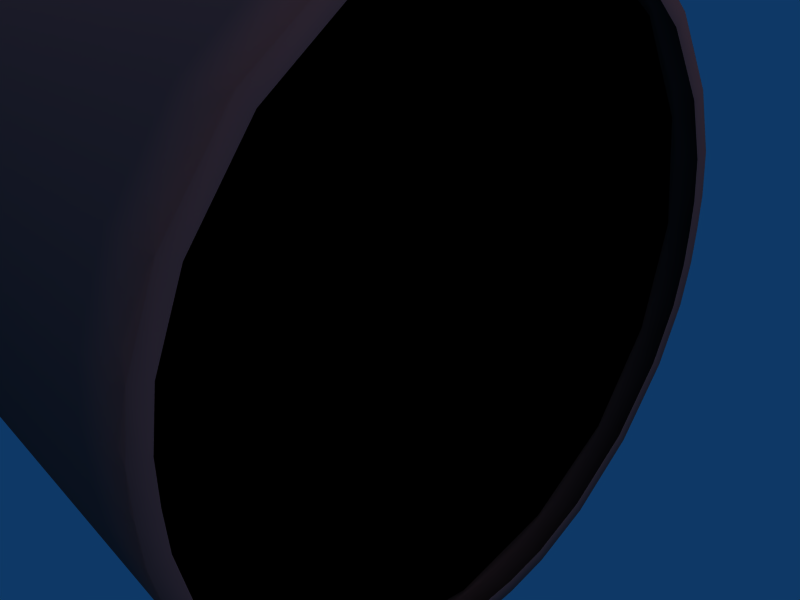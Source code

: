 # Source: vent2.blend  (saved by Blender 2.48.1; exported with 4.5.12 LTS)
import bpy
from mathutils import Matrix  # noqa: F401  (used for matrix-valued properties, if any)

bpy.ops.wm.read_factory_settings(use_empty=True)
scene = bpy.context.scene
scene.name = 'Scene'

# ---- collections
col_collection_1 = bpy.data.collections.new('Collection 1'); scene.collection.children.link(col_collection_1)

# ---- materials (node trees are filled in below, after node groups)
mat_material_003 = bpy.data.materials.new('Material.003')
mat_material_003.alpha_threshold = 0.0
mat_material_003.diffuse_color = (0.9847, 1.0, 0.9882, 1.0)
mat_material_003.roughness = 0.5
mat_material_003.line_color = (0.0, 0.0, 0.0, 1.0)
mat_material_002 = bpy.data.materials.new('Material.002')
mat_material_002.alpha_threshold = 0.0
mat_material_002.diffuse_color = (0.5022, 0.2792, 0.2792, 1.0)
mat_material_002.roughness = 0.5
mat_material_002.line_color = (0.0, 0.0, 0.0, 1.0)
mat_material_001 = bpy.data.materials.new('Material.001')
mat_material_001.alpha_threshold = 0.0
mat_material_001.preview_render_type = 'FLAT'
mat_material_001.diffuse_color = (0.0, 0.0, 0.0, 1.0)
mat_material_001.roughness = 0.5

# ---- material node trees

# ---- world
world_world = bpy.data.worlds.new('World'); scene.world = world_world
world_world.color = (0.05656, 0.2208, 0.4)
world_world.use_sun_shadow = False
world_world.sun_shadow_jitter_overblur = 0.0
world_world.cycles.sampling_method = 'MANUAL'
world_world.cycles.sample_map_resolution = 256

# ---- cameras
cam_camera = bpy.data.cameras.new('Camera')
cam_camera.passepartout_alpha = 0.2
cam_camera.clip_end = 100.0
cam_camera.lens = 35.0
cam_camera.ortho_scale = 7.314
cam_camera.show_passepartout = False
cam_camera.show_safe_areas = True
cam_camera.dof.focus_distance = 0.0
cam_camera.dof.aperture_fstop = 128.0

# ---- lights
light_spot_002 = bpy.data.lights.new('Spot.002', 'SUN')
light_spot_002.transmission_factor = 0.0
light_spot_002.cutoff_distance = 30.0
light_spot_002.angle = 1.571
light_spot_002.energy = 1.0
light_spot_002.shadow_buffer_clip_start = 1.001
light_spot_002.shadow_soft_size = 1.0
light_spot_002.shadow_cascade_max_distance = 1000.0
light_spot_002.cycles.use_multiple_importance_sampling = False
light_spot = bpy.data.lights.new('Spot', 'POINT')
light_spot.transmission_factor = 0.0
light_spot.cutoff_distance = 30.0
light_spot.energy = 100.0
light_spot.shadow_buffer_clip_start = 1.001
light_spot.shadow_soft_size = 1.0
light_spot.shadow_maximum_resolution = 0.006
light_spot.use_absolute_resolution = True
light_spot.cycles.use_multiple_importance_sampling = False

# ---- meshes
me_cylinder_003 = bpy.data.meshes.new('Cylinder.003')
me_cylinder_003.from_pydata([(0.7071, 0.7071, -0.1), (0.8315, 0.5556, -0.1), (0.9239, 0.3827, -0.1), (0.9808, 0.1951, -0.1), (1.0, 7.55e-08, -0.1), (0.9808, -0.1951, -0.1), (0.9239, -0.3827, -0.1), (0.8315, -0.5556, -0.1), (0.7071, -0.7071, -0.1), (0.5556, -0.8315, -0.1), (0.3827, -0.9239, -0.1), (0.1951, -0.9808, -0.1), (-3.258e-07, -1.0, -0.1), (-0.1951, -0.9808, -0.1), (-0.3827, -0.9239, -0.1), (-0.5556, -0.8315, -0.1), (-0.7071, -0.7071, -0.1), (-0.8315, -0.5556, -0.1), (-0.9239, -0.3827, -0.1), (-0.9808, -0.1951, -0.1), (-1.0, 9.656e-07, -0.1), (-0.9808, 0.1951, -0.1), (-0.9239, 0.3827, -0.1), (-0.8315, 0.5556, -0.1), (-0.7071, 0.7071, -0.1), (-0.5556, 0.8315, -0.1), (-0.3827, 0.9239, -0.1), (-0.1951, 0.9808, -0.1), (1.605e-06, 1.0, -0.1), (0.1951, 0.9808, -0.1), (0.3827, 0.9239, -0.1), (0.5556, 0.8315, -0.1), (0.7071, 0.7071, 0.1), (0.8315, 0.5556, 0.1), (0.9239, 0.3827, 0.1), (0.9808, 0.1951, 0.1), (1.0, -2.245e-06, 0.1), (0.9808, -0.1951, 0.1), (0.9239, -0.3827, 0.1), (0.8315, -0.5556, 0.1), (0.7071, -0.7071, 0.1), (0.5556, -0.8315, 0.1), (0.3827, -0.9239, 0.1), (0.1951, -0.9808, 0.1), (9.298e-07, -1.0, 0.1), (-0.1951, -0.9808, 0.1), (-0.3827, -0.9239, 0.1), (-0.5556, -0.8315, 0.1), (-0.7071, -0.7071, 0.1), (-0.8315, -0.5556, 0.1), (-0.9239, -0.3827, 0.1), (-0.9808, -0.1951, 0.1), (-1.0, -4.105e-06, 0.1), (-0.9808, 0.1951, 0.1), (-0.9239, 0.3827, 0.1), (-0.8315, 0.5556, 0.1), (-0.7071, 0.7071, 0.1), (-0.5556, 0.8315, 0.1), (-0.3827, 0.9239, 0.1), (-0.1951, 0.9808, 0.1), (-7.28e-06, 1.0, 0.1), (0.1951, 0.9808, 0.1), (0.3827, 0.9239, 0.1), (0.5556, 0.8315, 0.1), (0.0, 0.0, -0.1), (0.0, 0.0, 0.1)], [], [(64, 0, 1), (65, 33, 32), (64, 1, 2), (65, 34, 33), (64, 2, 3), (65, 35, 34), (64, 3, 4), (65, 36, 35), (64, 4, 5), (65, 37, 36), (64, 5, 6), (65, 38, 37), (64, 6, 7), (65, 39, 38), (64, 7, 8), (65, 40, 39), (64, 8, 9), (65, 41, 40), (64, 9, 10), (65, 42, 41), (64, 10, 11), (65, 43, 42), (64, 11, 12), (65, 44, 43), (64, 12, 13), (65, 45, 44), (64, 13, 14), (65, 46, 45), (64, 14, 15), (65, 47, 46), (64, 15, 16), (65, 48, 47), (64, 16, 17), (65, 49, 48), (64, 17, 18), (65, 50, 49), (64, 18, 19), (65, 51, 50), (64, 19, 20), (65, 52, 51), (64, 20, 21), (65, 53, 52), (64, 21, 22), (65, 54, 53), (64, 22, 23), (65, 55, 54), (64, 23, 24), (65, 56, 55), (64, 24, 25), (65, 57, 56), (64, 25, 26), (65, 58, 57), (64, 26, 27), (65, 59, 58), (64, 27, 28), (65, 60, 59), (64, 28, 29), (65, 61, 60), (64, 29, 30), (65, 62, 61), (64, 30, 31), (65, 63, 62), (31, 0, 64), (65, 32, 63), (0, 32, 33, 1), (1, 33, 34, 2), (2, 34, 35, 3), (3, 35, 36, 4), (4, 36, 37, 5), (5, 37, 38, 6), (6, 38, 39, 7), (7, 39, 40, 8), (8, 40, 41, 9), (9, 41, 42, 10), (10, 42, 43, 11), (11, 43, 44, 12), (12, 44, 45, 13), (13, 45, 46, 14), (14, 46, 47, 15), (15, 47, 48, 16), (16, 48, 49, 17), (17, 49, 50, 18), (18, 50, 51, 19), (19, 51, 52, 20), (20, 52, 53, 21), (21, 53, 54, 22), (22, 54, 55, 23), (23, 55, 56, 24), (24, 56, 57, 25), (25, 57, 58, 26), (26, 58, 59, 27), (27, 59, 60, 28), (28, 60, 61, 29), (29, 61, 62, 30), (30, 62, 63, 31), (32, 0, 31, 63)])
me_cylinder_003.polygons.foreach_set('use_smooth', [True] * 96)
me_cylinder_003.use_remesh_preserve_volume = False
me_cylinder_003.use_remesh_preserve_attributes = False
me_cylinder_003.use_mirror_vertex_groups = False
me_cylinder_003.update()
me_plane_006 = bpy.data.meshes.new('Plane.006')
me_plane_006.from_pydata([(-0.1522, 0.3732, 0.1462), (-0.2101, -0.3848, -0.2374), (-2.579, -0.3473, -0.2157), (-2.521, 0.4108, 0.1679), (2.585, 0.3736, -0.1056), (2.597, -0.4779, -0.1059), (0.1744, -0.511, 0.0112), (0.1628, 0.3405, 0.01148), (0.01951, 1.004, -0.1245), (0.2006, 0.9824, -0.1394), (0.3732, 0.9267, -0.1635), (0.5308, 0.8395, -0.1957), (0.6673, 0.7241, -0.2349), (0.7775, 0.5849, -0.2795), (0.8571, 0.4274, -0.3279), (0.9031, 0.2575, -0.3781), (0.9137, 0.08186, -0.4282), (0.8884, -0.09288, -0.4764), (0.8283, -0.26, -0.5207), (0.7357, -0.413, -0.5595), (0.6141, -0.546, -0.5912), (0.4683, -0.654, -0.6147), (0.3037, -0.7327, -0.629), (0.1268, -0.7792, -0.6337), (-0.05573, -0.7917, -0.6284), (-0.2368, -0.7697, -0.6135), (-0.4094, -0.714, -0.5894), (-0.5671, -0.6267, -0.5572), (-0.7036, -0.5113, -0.518), (-0.8137, -0.3722, -0.4734), (-0.8933, -0.2147, -0.4251), (-0.9393, -0.0448, -0.3749), (-0.9499, 0.1309, -0.3247), (-0.9246, 0.3056, -0.2765), (-0.8646, 0.4727, -0.2322), (-0.7719, 0.6257, -0.1935), (-0.6504, 0.7588, -0.1617), (-0.5045, 0.8667, -0.1382), (-0.3399, 0.9455, -0.1239), (-0.163, 0.992, -0.1193), (0.05573, 0.7917, 0.6284), (0.2368, 0.7697, 0.6135), (0.4094, 0.714, 0.5894), (0.5671, 0.6267, 0.5572), (0.7036, 0.5113, 0.518), (0.8137, 0.3722, 0.4734), (0.8933, 0.2147, 0.4251), (0.9393, 0.0448, 0.3749), (0.9499, -0.1309, 0.3247), (0.9246, -0.3056, 0.2765), (0.8646, -0.4727, 0.2322), (0.7719, -0.6257, 0.1935), (0.6504, -0.7588, 0.1617), (0.5045, -0.8667, 0.1382), (0.3399, -0.9455, 0.1239), (0.163, -0.992, 0.1193), (-0.0195, -1.004, 0.1245), (-0.2006, -0.9824, 0.1394), (-0.3732, -0.9267, 0.1635), (-0.5308, -0.8395, 0.1957), (-0.6673, -0.7241, 0.2349), (-0.7775, -0.5849, 0.2795), (-0.8571, -0.4274, 0.3279), (-0.9031, -0.2575, 0.3781), (-0.9137, -0.08187, 0.4282), (-0.8884, 0.09287, 0.4764), (-0.8283, 0.26, 0.5207), (-0.7357, 0.413, 0.5595), (-0.6142, 0.546, 0.5912), (-0.4683, 0.654, 0.6147), (-0.3037, 0.7327, 0.629), (-0.1268, 0.7792, 0.6337), (-0.01811, 0.1064, -0.3765), (0.01811, -0.1064, 0.3765), (1.517, 1.938, 0.1891), (2.079, 1.307, 0.2966), (0.3046, -0.3223, 0.01467), (-0.2574, 0.3084, -0.09276), (-0.1138, 2.503, 0.6718), (0.7161, 2.373, 0.8111), (0.4786, 0.1116, 0.09179), (-0.3514, 0.2415, -0.04747), (-1.953, 1.524, 0.2952), (-1.335, 1.997, 0.6405), (0.2873, 0.2796, 0.09105), (-0.3308, -0.1936, -0.2542), (-0.2544, 0.2811, 0.1583), (0.2686, -0.209, -0.3016), (-1.506, -1.838, -0.5835), (-2.029, -1.348, -0.1236), (-0.3836, -0.2384, 0.2329), (0.3499, -0.1697, -0.194), (0.1352, -2.391, -0.9109), (-0.5984, -2.46, -0.4839), (-0.2656, -0.3181, 0.157), (0.2735, 0.2983, -0.07654), (1.947, -1.371, -0.6208), (1.407, -1.988, -0.3873)], [], [(0, 3, 2, 1), (4, 7, 6, 5), (72, 8, 9), (73, 41, 40), (72, 9, 10), (73, 42, 41), (72, 10, 11), (73, 43, 42), (72, 11, 12), (73, 44, 43), (72, 12, 13), (73, 45, 44), (72, 13, 14), (73, 46, 45), (72, 14, 15), (73, 47, 46), (72, 15, 16), (73, 48, 47), (72, 16, 17), (73, 49, 48), (72, 17, 18), (73, 50, 49), (72, 18, 19), (73, 51, 50), (72, 19, 20), (73, 52, 51), (72, 20, 21), (73, 53, 52), (72, 21, 22), (73, 54, 53), (72, 22, 23), (73, 55, 54), (72, 23, 24), (73, 56, 55), (72, 24, 25), (73, 57, 56), (72, 25, 26), (73, 58, 57), (72, 26, 27), (73, 59, 58), (72, 27, 28), (73, 60, 59), (72, 28, 29), (73, 61, 60), (72, 29, 30), (73, 62, 61), (72, 30, 31), (73, 63, 62), (72, 31, 32), (73, 64, 63), (72, 32, 33), (73, 65, 64), (72, 33, 34), (73, 66, 65), (72, 34, 35), (73, 67, 66), (72, 35, 36), (73, 68, 67), (72, 36, 37), (73, 69, 68), (72, 37, 38), (73, 70, 69), (72, 38, 39), (73, 71, 70), (39, 8, 72), (73, 40, 71), (8, 40, 41, 9), (9, 41, 42, 10), (10, 42, 43, 11), (11, 43, 44, 12), (12, 44, 45, 13), (13, 45, 46, 14), (14, 46, 47, 15), (15, 47, 48, 16), (16, 48, 49, 17), (17, 49, 50, 18), (18, 50, 51, 19), (19, 51, 52, 20), (20, 52, 53, 21), (21, 53, 54, 22), (22, 54, 55, 23), (23, 55, 56, 24), (24, 56, 57, 25), (25, 57, 58, 26), (26, 58, 59, 27), (27, 59, 60, 28), (28, 60, 61, 29), (29, 61, 62, 30), (30, 62, 63, 31), (31, 63, 64, 32), (32, 64, 65, 33), (33, 65, 66, 34), (34, 66, 67, 35), (35, 67, 68, 36), (36, 68, 69, 37), (37, 69, 70, 38), (38, 70, 71, 39), (40, 8, 39, 71), (74, 77, 76, 75), (78, 81, 80, 79), (82, 85, 84, 83), (86, 89, 88, 87), (90, 93, 92, 91), (94, 97, 96, 95)])
me_plane_006.polygons.foreach_set('use_smooth', [True] * 104)
me_plane_006.materials.append(mat_material_003)
me_plane_006.use_remesh_preserve_volume = False
me_plane_006.use_remesh_preserve_attributes = False
me_plane_006.use_mirror_vertex_groups = False
me_plane_006.update()
me_mesh = bpy.data.meshes.new('Mesh')
me_mesh.from_pydata([(-0.7071, -0.7071, -1.0), (-0.7071, -0.7071, -0.7143), (-0.7071, -0.7071, -0.4286), (-0.7071, -0.7071, -0.1429), (-0.7071, -0.7071, 0.1429), (-0.7071, -0.7071, 0.4286), (-0.7071, -0.7071, 0.7143), (-0.7071, -0.7071, 1.0), (-0.8833, -0.4741, -1.0), (-0.8833, -0.4741, -0.7143), (-0.8833, -0.4741, -0.4286), (-0.8833, -0.4741, -0.1429), (-0.8833, -0.4741, 0.1429), (-0.8833, -0.4741, 0.4286), (-0.8833, -0.4741, 0.7143), (-0.8833, -0.4741, 1.0), (-0.9692, -0.2702, -1.0), (-0.9692, -0.2702, -0.7143), (-0.9692, -0.2702, -0.4286), (-0.9692, -0.2702, -0.1429), (-0.9692, -0.2702, 0.1429), (-0.9692, -0.2702, 0.4286), (-0.9692, -0.2702, 0.7143), (-0.9692, -0.2702, 1.0), (-0.9965, -0.1187, -1.0), (-0.9965, -0.1187, -0.7143), (-0.9965, -0.1187, -0.4286), (-0.9965, -0.1187, -0.1429), (-0.9965, -0.1187, 0.1429), (-0.9965, -0.1187, 0.4286), (-0.9965, -0.1187, 0.7143), (-0.9965, -0.1187, 1.0), (-1.0, 0.0, -1.0), (-1.0, 0.0, -0.7143), (-1.0, 0.0, -0.4286), (-1.0, 0.0, -0.1429), (-1.0, 0.0, 0.1429), (-1.0, 0.0, 0.4286), (-1.0, 0.0, 0.7143), (-1.0, 0.0, 1.0), (-0.9965, 0.1187, -1.0), (-0.9965, 0.1187, -0.7143), (-0.9965, 0.1187, -0.4286), (-0.9965, 0.1187, -0.1429), (-0.9965, 0.1187, 0.1429), (-0.9965, 0.1187, 0.4286), (-0.9965, 0.1187, 0.7143), (-0.9965, 0.1187, 1.0), (-0.9692, 0.2702, -1.0), (-0.9692, 0.2702, -0.7143), (-0.9692, 0.2702, -0.4286), (-0.9692, 0.2702, -0.1429), (-0.9692, 0.2702, 0.1429), (-0.9692, 0.2702, 0.4286), (-0.9692, 0.2702, 0.7143), (-0.9692, 0.2702, 1.0), (-0.8833, 0.4741, -1.0), (-0.8833, 0.4741, -0.7143), (-0.8833, 0.4741, -0.4286), (-0.8833, 0.4741, -0.1429), (-0.8833, 0.4741, 0.1429), (-0.8833, 0.4741, 0.4286), (-0.8833, 0.4741, 0.7143), (-0.8833, 0.4741, 1.0), (-0.7071, 0.7071, -1.0), (-0.7071, 0.7071, -0.7143), (-0.7071, 0.7071, -0.4286), (-0.7071, 0.7071, -0.1429), (-0.7071, 0.7071, 0.1429), (-0.7071, 0.7071, 0.4286), (-0.7071, 0.7071, 0.7143), (-0.7071, 0.7071, 1.0), (-0.4741, 0.8833, -1.0), (-0.4741, 0.8833, -0.7143), (-0.4741, 0.8833, -0.4286), (-0.4741, 0.8833, -0.1429), (-0.4741, 0.8833, 0.1429), (-0.4741, 0.8833, 0.4286), (-0.4741, 0.8833, 0.7143), (-0.4741, 0.8833, 1.0), (-0.2702, 0.9692, -1.0), (-0.2702, 0.9692, -0.7143), (-0.2702, 0.9692, -0.4286), (-0.2702, 0.9692, -0.1429), (-0.2702, 0.9692, 0.1429), (-0.2702, 0.9692, 0.4286), (-0.2702, 0.9692, 0.7143), (-0.2702, 0.9692, 1.0), (-0.1187, 0.9965, -1.0), (-0.1187, 0.9965, -0.7143), (-0.1187, 0.9965, -0.4286), (-0.1187, 0.9965, -0.1429), (-0.1187, 0.9965, 0.1429), (-0.1187, 0.9965, 0.4286), (-0.1187, 0.9965, 0.7143), (-0.1187, 0.9965, 1.0), (0.0, 1.0, -1.0), (0.0, 1.0, -0.7143), (0.0, 1.0, -0.4286), (0.0, 1.0, -0.1429), (0.0, 1.0, 0.1429), (0.0, 1.0, 0.4286), (0.0, 1.0, 0.7143), (0.0, 1.0, 1.0), (0.1187, 0.9965, -1.0), (0.1187, 0.9965, -0.7143), (0.1187, 0.9965, -0.4286), (0.1187, 0.9965, -0.1429), (0.1187, 0.9965, 0.1429), (0.1187, 0.9965, 0.4286), (0.1187, 0.9965, 0.7143), (0.1187, 0.9965, 1.0), (0.2702, 0.9692, -1.0), (0.2702, 0.9692, -0.7143), (0.2702, 0.9692, -0.4286), (0.2702, 0.9692, -0.1429), (0.2702, 0.9692, 0.1429), (0.2702, 0.9692, 0.4286), (0.2702, 0.9692, 0.7143), (0.2702, 0.9692, 1.0), (0.4741, 0.8833, -1.0), (0.4741, 0.8833, -0.7143), (0.4741, 0.8833, -0.4286), (0.4741, 0.8833, -0.1429), (0.4741, 0.8833, 0.1429), (0.4741, 0.8833, 0.4286), (0.4741, 0.8833, 0.7143), (0.4741, 0.8833, 1.0), (0.7071, 0.7071, -1.0), (0.7071, 0.7071, -0.7143), (0.7071, 0.7071, -0.4286), (0.7071, 0.7071, -0.1429), (0.7071, 0.7071, 0.1429), (0.7071, 0.7071, 0.4286), (0.7071, 0.7071, 0.7143), (0.7071, 0.7071, 1.0), (0.8833, 0.4741, -1.0), (0.8833, 0.4741, -0.7143), (0.8833, 0.4741, -0.4286), (0.8833, 0.4741, -0.1429), (0.8833, 0.4741, 0.1429), (0.8833, 0.4741, 0.4286), (0.8833, 0.4741, 0.7143), (0.8833, 0.4741, 1.0), (0.9692, 0.2702, -1.0), (0.9692, 0.2702, -0.7143), (0.9692, 0.2702, -0.4286), (0.9692, 0.2702, -0.1429), (0.9692, 0.2702, 0.1429), (0.9692, 0.2702, 0.4286), (0.9692, 0.2702, 0.7143), (0.9692, 0.2702, 1.0), (0.9965, 0.1187, -1.0), (0.9965, 0.1187, -0.7143), (0.9965, 0.1187, -0.4286), (0.9965, 0.1187, -0.1429), (0.9965, 0.1187, 0.1429), (0.9965, 0.1187, 0.4286), (0.9965, 0.1187, 0.7143), (0.9965, 0.1187, 1.0), (1.0, 0.0, -1.0), (1.0, 0.0, -0.7143), (1.0, 0.0, -0.4286), (1.0, 0.0, -0.1429), (1.0, 0.0, 0.1429), (1.0, 0.0, 0.4286), (1.0, 0.0, 0.7143), (1.0, 0.0, 1.0), (0.9965, -0.1187, -1.0), (0.9965, -0.1187, -0.7143), (0.9965, -0.1187, -0.4286), (0.9965, -0.1187, -0.1429), (0.9965, -0.1187, 0.1429), (0.9965, -0.1187, 0.4286), (0.9965, -0.1187, 0.7143), (0.9965, -0.1187, 1.0), (0.9692, -0.2702, -1.0), (0.9692, -0.2702, -0.7143), (0.9692, -0.2702, -0.4286), (0.9692, -0.2702, -0.1429), (0.9692, -0.2702, 0.1429), (0.9692, -0.2702, 0.4286), (0.9692, -0.2702, 0.7143), (0.9692, -0.2702, 1.0), (0.8833, -0.4741, -1.0), (0.8833, -0.4741, -0.7143), (0.8833, -0.4741, -0.4286), (0.8833, -0.4741, -0.1429), (0.8833, -0.4741, 0.1429), (0.8833, -0.4741, 0.4286), (0.8833, -0.4741, 0.7143), (0.8833, -0.4741, 1.0), (0.7071, -0.7071, -1.0), (0.7071, -0.7071, -0.7143), (0.7071, -0.7071, -0.4286), (0.7071, -0.7071, -0.1429), (0.7071, -0.7071, 0.1429), (0.7071, -0.7071, 0.4286), (0.7071, -0.7071, 0.7143), (0.7071, -0.7071, 1.0), (0.4741, -0.8833, -1.0), (0.4741, -0.8833, -0.7143), (0.4741, -0.8833, -0.4286), (0.4741, -0.8833, -0.1429), (0.4741, -0.8833, 0.1429), (0.4741, -0.8833, 0.4286), (0.4741, -0.8833, 0.7143), (0.4741, -0.8833, 1.0), (0.2702, -0.9692, -1.0), (0.2702, -0.9692, -0.7143), (0.2702, -0.9692, -0.4286), (0.2702, -0.9692, -0.1429), (0.2702, -0.9692, 0.1429), (0.2702, -0.9692, 0.4286), (0.2702, -0.9692, 0.7143), (0.2702, -0.9692, 1.0), (0.1187, -0.9965, -1.0), (0.1187, -0.9965, -0.7143), (0.1187, -0.9965, -0.4286), (0.1187, -0.9965, -0.1429), (0.1187, -0.9965, 0.1429), (0.1187, -0.9965, 0.4286), (0.1187, -0.9965, 0.7143), (0.1187, -0.9965, 1.0), (0.0, -1.0, -1.0), (0.0, -1.0, -0.7143), (0.0, -1.0, -0.4286), (0.0, -1.0, -0.1429), (0.0, -1.0, 0.1429), (0.0, -1.0, 0.4286), (0.0, -1.0, 0.7143), (0.0, -1.0, 1.0), (-0.1187, -0.9965, -1.0), (-0.1187, -0.9965, -0.7143), (-0.1187, -0.9965, -0.4286), (-0.1187, -0.9965, -0.1429), (-0.1187, -0.9965, 0.1429), (-0.1187, -0.9965, 0.4286), (-0.1187, -0.9965, 0.7143), (-0.1187, -0.9965, 1.0), (-0.2702, -0.9692, -1.0), (-0.2702, -0.9692, -0.7143), (-0.2702, -0.9692, -0.4286), (-0.2702, -0.9692, -0.1429), (-0.2702, -0.9692, 0.1429), (-0.2702, -0.9692, 0.4286), (-0.2702, -0.9692, 0.7143), (-0.2702, -0.9692, 1.0), (-0.4741, -0.8833, -1.0), (-0.4741, -0.8833, -0.7143), (-0.4741, -0.8833, -0.4286), (-0.4741, -0.8833, -0.1429), (-0.4741, -0.8833, 0.1429), (-0.4741, -0.8833, 0.4286), (-0.4741, -0.8833, 0.7143), (-0.4741, -0.8833, 1.0), (-0.6707, -0.6707, 1.0), (-0.8378, -0.4497, 1.0), (-0.4497, -0.8378, 1.0), (-0.9193, -0.2563, 1.0), (-0.9452, -0.1126, 1.0), (-0.9485, 0.0, 1.0), (-0.9452, 0.1126, 1.0), (-0.9193, 0.2563, 1.0), (-0.8378, 0.4497, 1.0), (-0.6707, 0.6707, 1.0), (-0.4497, 0.8378, 1.0), (-0.2563, 0.9193, 1.0), (-0.1126, 0.9452, 1.0), (-4.801e-11, 0.9485, 1.0), (0.1126, 0.9452, 1.0), (0.2563, 0.9193, 1.0), (0.4497, 0.8378, 1.0), (0.6707, 0.6707, 1.0), (0.8378, 0.4497, 1.0), (0.9193, 0.2563, 1.0), (0.9452, 0.1126, 1.0), (0.9485, 0.0, 1.0), (0.9452, -0.1126, 1.0), (0.9193, -0.2563, 1.0), (0.8378, -0.4497, 1.0), (0.6707, -0.6707, 1.0), (0.4497, -0.8378, 1.0), (0.2563, -0.9193, 1.0), (0.1126, -0.9452, 1.0), (-4.801e-11, -0.9485, 1.0), (-0.1126, -0.9452, 1.0), (-0.2563, -0.9193, 1.0)], [], [(8, 0, 1, 9), (2, 10, 9, 1), (3, 11, 10, 2), (4, 12, 11, 3), (5, 13, 12, 4), (6, 14, 13, 5), (7, 15, 14, 6), (9, 17, 16, 8), (10, 18, 17, 9), (11, 19, 18, 10), (12, 20, 19, 11), (13, 21, 20, 12), (14, 22, 21, 13), (15, 23, 22, 14), (17, 25, 24, 16), (18, 26, 25, 17), (19, 27, 26, 18), (20, 28, 27, 19), (21, 29, 28, 20), (22, 30, 29, 21), (23, 31, 30, 22), (25, 33, 32, 24), (26, 34, 33, 25), (27, 35, 34, 26), (28, 36, 35, 27), (29, 37, 36, 28), (30, 38, 37, 29), (31, 39, 38, 30), (33, 41, 40, 32), (34, 42, 41, 33), (35, 43, 42, 34), (36, 44, 43, 35), (37, 45, 44, 36), (38, 46, 45, 37), (39, 47, 46, 38), (41, 49, 48, 40), (42, 50, 49, 41), (43, 51, 50, 42), (44, 52, 51, 43), (45, 53, 52, 44), (46, 54, 53, 45), (47, 55, 54, 46), (49, 57, 56, 48), (50, 58, 57, 49), (51, 59, 58, 50), (52, 60, 59, 51), (53, 61, 60, 52), (54, 62, 61, 53), (55, 63, 62, 54), (57, 65, 64, 56), (58, 66, 65, 57), (59, 67, 66, 58), (60, 68, 67, 59), (61, 69, 68, 60), (62, 70, 69, 61), (63, 71, 70, 62), (65, 73, 72, 64), (66, 74, 73, 65), (67, 75, 74, 66), (68, 76, 75, 67), (69, 77, 76, 68), (70, 78, 77, 69), (71, 79, 78, 70), (73, 81, 80, 72), (74, 82, 81, 73), (75, 83, 82, 74), (76, 84, 83, 75), (77, 85, 84, 76), (78, 86, 85, 77), (79, 87, 86, 78), (81, 89, 88, 80), (82, 90, 89, 81), (83, 91, 90, 82), (84, 92, 91, 83), (85, 93, 92, 84), (86, 94, 93, 85), (87, 95, 94, 86), (89, 97, 96, 88), (90, 98, 97, 89), (91, 99, 98, 90), (92, 100, 99, 91), (93, 101, 100, 92), (94, 102, 101, 93), (95, 103, 102, 94), (97, 105, 104, 96), (98, 106, 105, 97), (99, 107, 106, 98), (100, 108, 107, 99), (101, 109, 108, 100), (102, 110, 109, 101), (103, 111, 110, 102), (105, 113, 112, 104), (106, 114, 113, 105), (107, 115, 114, 106), (108, 116, 115, 107), (109, 117, 116, 108), (110, 118, 117, 109), (111, 119, 118, 110), (113, 121, 120, 112), (114, 122, 121, 113), (115, 123, 122, 114), (116, 124, 123, 115), (117, 125, 124, 116), (118, 126, 125, 117), (119, 127, 126, 118), (121, 129, 128, 120), (122, 130, 129, 121), (123, 131, 130, 122), (124, 132, 131, 123), (125, 133, 132, 124), (126, 134, 133, 125), (127, 135, 134, 126), (129, 137, 136, 128), (130, 138, 137, 129), (131, 139, 138, 130), (132, 140, 139, 131), (133, 141, 140, 132), (134, 142, 141, 133), (135, 143, 142, 134), (137, 145, 144, 136), (138, 146, 145, 137), (139, 147, 146, 138), (140, 148, 147, 139), (141, 149, 148, 140), (142, 150, 149, 141), (143, 151, 150, 142), (145, 153, 152, 144), (146, 154, 153, 145), (147, 155, 154, 146), (148, 156, 155, 147), (149, 157, 156, 148), (150, 158, 157, 149), (151, 159, 158, 150), (153, 161, 160, 152), (154, 162, 161, 153), (155, 163, 162, 154), (156, 164, 163, 155), (157, 165, 164, 156), (158, 166, 165, 157), (159, 167, 166, 158), (161, 169, 168, 160), (162, 170, 169, 161), (163, 171, 170, 162), (164, 172, 171, 163), (165, 173, 172, 164), (166, 174, 173, 165), (167, 175, 174, 166), (169, 177, 176, 168), (170, 178, 177, 169), (171, 179, 178, 170), (172, 180, 179, 171), (173, 181, 180, 172), (174, 182, 181, 173), (175, 183, 182, 174), (177, 185, 184, 176), (178, 186, 185, 177), (179, 187, 186, 178), (180, 188, 187, 179), (181, 189, 188, 180), (182, 190, 189, 181), (183, 191, 190, 182), (185, 193, 192, 184), (186, 194, 193, 185), (187, 195, 194, 186), (188, 196, 195, 187), (189, 197, 196, 188), (190, 198, 197, 189), (191, 199, 198, 190), (193, 201, 200, 192), (194, 202, 201, 193), (195, 203, 202, 194), (196, 204, 203, 195), (197, 205, 204, 196), (198, 206, 205, 197), (199, 207, 206, 198), (201, 209, 208, 200), (202, 210, 209, 201), (203, 211, 210, 202), (204, 212, 211, 203), (205, 213, 212, 204), (206, 214, 213, 205), (207, 215, 214, 206), (209, 217, 216, 208), (210, 218, 217, 209), (211, 219, 218, 210), (212, 220, 219, 211), (213, 221, 220, 212), (214, 222, 221, 213), (215, 223, 222, 214), (217, 225, 224, 216), (218, 226, 225, 217), (219, 227, 226, 218), (220, 228, 227, 219), (221, 229, 228, 220), (222, 230, 229, 221), (223, 231, 230, 222), (225, 233, 232, 224), (226, 234, 233, 225), (227, 235, 234, 226), (228, 236, 235, 227), (229, 237, 236, 228), (230, 238, 237, 229), (231, 239, 238, 230), (233, 241, 240, 232), (234, 242, 241, 233), (235, 243, 242, 234), (236, 244, 243, 235), (237, 245, 244, 236), (238, 246, 245, 237), (239, 247, 246, 238), (241, 249, 248, 240), (242, 250, 249, 241), (243, 251, 250, 242), (244, 252, 251, 243), (245, 253, 252, 244), (246, 254, 253, 245), (247, 255, 254, 246), (0, 248, 249, 1), (250, 2, 1, 249), (251, 3, 2, 250), (252, 4, 3, 251), (253, 5, 4, 252), (254, 6, 5, 253), (255, 7, 6, 254), (15, 7, 256, 257), (7, 255, 258, 256), (23, 15, 257, 259), (31, 23, 259, 260), (39, 31, 260, 261), (47, 39, 261, 262), (55, 47, 262, 263), (63, 55, 263, 264), (71, 63, 264, 265), (79, 71, 265, 266), (87, 79, 266, 267), (95, 87, 267, 268), (103, 95, 268, 269), (111, 103, 269, 270), (119, 111, 270, 271), (127, 119, 271, 272), (135, 127, 272, 273), (143, 135, 273, 274), (151, 143, 274, 275), (159, 151, 275, 276), (167, 159, 276, 277), (175, 167, 277, 278), (183, 175, 278, 279), (191, 183, 279, 280), (199, 191, 280, 281), (207, 199, 281, 282), (215, 207, 282, 283), (223, 215, 283, 284), (231, 223, 284, 285), (239, 231, 285, 286), (247, 239, 286, 287), (255, 247, 287, 258)])
me_mesh.polygons.foreach_set('use_smooth', [True] * 256)
_uv = me_mesh.uv_layers.new(name='UVTex')
_uv.uv.foreach_set('vector', [0.0, 0.0, 1.0, 0.0, 1.0, 1.0, 0.0, 1.0, 0.0, 0.0, 1.0, 0.0, 1.0, 1.0, 0.0, 1.0, 0.0, 0.0, 1.0, 0.0, 1.0, 1.0, 0.0, 1.0, 0.0, 0.0, 1.0, 0.0, 1.0, 1.0, 0.0, 1.0, 0.0, 0.0, 1.0, 0.0, 1.0, 1.0, 0.0, 1.0, 0.0, 0.0, 1.0, 0.0, 1.0, 1.0, 0.0, 1.0, 0.0, 0.0, 1.0, 0.0, 1.0, 1.0, 0.0, 1.0, 0.0, 0.0, 1.0, 0.0, 1.0, 1.0, 0.0, 1.0, 0.0, 0.0, 1.0, 0.0, 1.0, 1.0, 0.0, 1.0, 0.0, 0.0, 1.0, 0.0, 1.0, 1.0, 0.0, 1.0, 0.0, 0.0, 1.0, 0.0, 1.0, 1.0, 0.0, 1.0, 0.0, 0.0, 1.0, 0.0, 1.0, 1.0, 0.0, 1.0, 0.0, 0.0, 1.0, 0.0, 1.0, 1.0, 0.0, 1.0, 0.0, 0.0, 1.0, 0.0, 1.0, 1.0, 0.0, 1.0, 0.0, 0.0, 1.0, 0.0, 1.0, 1.0, 0.0, 1.0, 0.0, 0.0, 1.0, 0.0, 1.0, 1.0, 0.0, 1.0, 0.0, 0.0, 1.0, 0.0, 1.0, 1.0, 0.0, 1.0, 0.0, 0.0, 1.0, 0.0, 1.0, 1.0, 0.0, 1.0, 0.0, 0.0, 1.0, 0.0, 1.0, 1.0, 0.0, 1.0, 0.0, 0.0, 1.0, 0.0, 1.0, 1.0, 0.0, 1.0, 0.0, 0.0, 1.0, 0.0, 1.0, 1.0, 0.0, 1.0, 0.0, 0.0, 1.0, 0.0, 1.0, 1.0, 0.0, 1.0, 0.0, 0.0, 1.0, 0.0, 1.0, 1.0, 0.0, 1.0, 0.0, 0.0, 1.0, 0.0, 1.0, 1.0, 0.0, 1.0, 0.0, 0.0, 1.0, 0.0, 1.0, 1.0, 0.0, 1.0, 0.0, 0.0, 1.0, 0.0, 1.0, 1.0, 0.0, 1.0, 0.0, 0.0, 1.0, 0.0, 1.0, 1.0, 0.0, 1.0, 0.0, 0.0, 1.0, 0.0, 1.0, 1.0, 0.0, 1.0, 0.0, 0.0, 1.0, 0.0, 1.0, 1.0, 0.0, 1.0, 0.0, 0.0, 1.0, 0.0, 1.0, 1.0, 0.0, 1.0, 0.0, 0.0, 1.0, 0.0, 1.0, 1.0, 0.0, 1.0, 0.0, 0.0, 1.0, 0.0, 1.0, 1.0, 0.0, 1.0, 0.0, 0.0, 1.0, 0.0, 1.0, 1.0, 0.0, 1.0, 0.0, 0.0, 1.0, 0.0, 1.0, 1.0, 0.0, 1.0, 0.0, 0.0, 1.0, 0.0, 1.0, 1.0, 0.0, 1.0, 0.0, 0.0, 1.0, 0.0, 1.0, 1.0, 0.0, 1.0, 0.0, 0.0, 1.0, 0.0, 1.0, 1.0, 0.0, 1.0, 0.0, 0.0, 1.0, 0.0, 1.0, 1.0, 0.0, 1.0, 0.0, 0.0, 1.0, 0.0, 1.0, 1.0, 0.0, 1.0, 0.0, 0.0, 1.0, 0.0, 1.0, 1.0, 0.0, 1.0, 0.0, 0.0, 1.0, 0.0, 1.0, 1.0, 0.0, 1.0, 0.0, 0.0, 1.0, 0.0, 1.0, 1.0, 0.0, 1.0, 0.0, 0.0, 1.0, 0.0, 1.0, 1.0, 0.0, 1.0, 0.0, 0.0, 1.0, 0.0, 1.0, 1.0, 0.0, 1.0, 0.0, 0.0, 1.0, 0.0, 1.0, 1.0, 0.0, 1.0, 0.0, 0.0, 1.0, 0.0, 1.0, 1.0, 0.0, 1.0, 0.0, 0.0, 1.0, 0.0, 1.0, 1.0, 0.0, 1.0, 0.0, 0.0, 1.0, 0.0, 1.0, 1.0, 0.0, 1.0, 0.0, 0.0, 1.0, 0.0, 1.0, 1.0, 0.0, 1.0, 0.0, 0.0, 1.0, 0.0, 1.0, 1.0, 0.0, 1.0, 0.0, 0.0, 1.0, 0.0, 1.0, 1.0, 0.0, 1.0, 0.0, 0.0, 1.0, 0.0, 1.0, 1.0, 0.0, 1.0, 0.0, 0.0, 1.0, 0.0, 1.0, 1.0, 0.0, 1.0, 0.0, 0.0, 1.0, 0.0, 1.0, 1.0, 0.0, 1.0, 0.0, 0.0, 1.0, 0.0, 1.0, 1.0, 0.0, 1.0, 0.0, 0.0, 1.0, 0.0, 1.0, 1.0, 0.0, 1.0, 0.0, 0.0, 1.0, 0.0, 1.0, 1.0, 0.0, 1.0, 0.0, 0.0, 1.0, 0.0, 1.0, 1.0, 0.0, 1.0, 0.0, 0.0, 1.0, 0.0, 1.0, 1.0, 0.0, 1.0, 0.0, 0.0, 1.0, 0.0, 1.0, 1.0, 0.0, 1.0, 0.0, 0.0, 1.0, 0.0, 1.0, 1.0, 0.0, 1.0, 0.0, 0.0, 1.0, 0.0, 1.0, 1.0, 0.0, 1.0, 0.0, 0.0, 1.0, 0.0, 1.0, 1.0, 0.0, 1.0, 0.0, 0.0, 1.0, 0.0, 1.0, 1.0, 0.0, 1.0, 0.0, 0.0, 1.0, 0.0, 1.0, 1.0, 0.0, 1.0, 0.0, 0.0, 1.0, 0.0, 1.0, 1.0, 0.0, 1.0, 0.0, 0.0, 1.0, 0.0, 1.0, 1.0, 0.0, 1.0, 0.0, 0.0, 1.0, 0.0, 1.0, 1.0, 0.0, 1.0, 0.0, 0.0, 1.0, 0.0, 1.0, 1.0, 0.0, 1.0, 0.0, 0.0, 1.0, 0.0, 1.0, 1.0, 0.0, 1.0, 0.0, 0.0, 1.0, 0.0, 1.0, 1.0, 0.0, 1.0, 0.0, 0.0, 1.0, 0.0, 1.0, 1.0, 0.0, 1.0, 0.0, 0.0, 1.0, 0.0, 1.0, 1.0, 0.0, 1.0, 0.0, 0.0, 1.0, 0.0, 1.0, 1.0, 0.0, 1.0, 0.0, 0.0, 1.0, 0.0, 1.0, 1.0, 0.0, 1.0, 0.0, 0.0, 1.0, 0.0, 1.0, 1.0, 0.0, 1.0, 0.0, 0.0, 1.0, 0.0, 1.0, 1.0, 0.0, 1.0, 0.0, 0.0, 1.0, 0.0, 1.0, 1.0, 0.0, 1.0, 0.0, 0.0, 1.0, 0.0, 1.0, 1.0, 0.0, 1.0, 0.0, 0.0, 1.0, 0.0, 1.0, 1.0, 0.0, 1.0, 0.0, 0.0, 1.0, 0.0, 1.0, 1.0, 0.0, 1.0, 0.0, 0.0, 1.0, 0.0, 1.0, 1.0, 0.0, 1.0, 0.0, 0.0, 1.0, 0.0, 1.0, 1.0, 0.0, 1.0, 0.0, 0.0, 1.0, 0.0, 1.0, 1.0, 0.0, 1.0, 0.0, 0.0, 1.0, 0.0, 1.0, 1.0, 0.0, 1.0, 0.0, 0.0, 1.0, 0.0, 1.0, 1.0, 0.0, 1.0, 0.0, 0.0, 1.0, 0.0, 1.0, 1.0, 0.0, 1.0, 0.0, 0.0, 1.0, 0.0, 1.0, 1.0, 0.0, 1.0, 0.0, 0.0, 1.0, 0.0, 1.0, 1.0, 0.0, 1.0, 0.0, 0.0, 1.0, 0.0, 1.0, 1.0, 0.0, 1.0, 0.0, 0.0, 1.0, 0.0, 1.0, 1.0, 0.0, 1.0, 0.0, 0.0, 1.0, 0.0, 1.0, 1.0, 0.0, 1.0, 0.0, 0.0, 1.0, 0.0, 1.0, 1.0, 0.0, 1.0, 0.0, 0.0, 1.0, 0.0, 1.0, 1.0, 0.0, 1.0, 0.0, 0.0, 1.0, 0.0, 1.0, 1.0, 0.0, 1.0, 0.0, 0.0, 1.0, 0.0, 1.0, 1.0, 0.0, 1.0, 0.0, 0.0, 1.0, 0.0, 1.0, 1.0, 0.0, 1.0, 0.0, 0.0, 1.0, 0.0, 1.0, 1.0, 0.0, 1.0, 0.0, 0.0, 1.0, 0.0, 1.0, 1.0, 0.0, 1.0, 0.0, 0.0, 1.0, 0.0, 1.0, 1.0, 0.0, 1.0, 0.0, 0.0, 1.0, 0.0, 1.0, 1.0, 0.0, 1.0, 0.0, 0.0, 1.0, 0.0, 1.0, 1.0, 0.0, 1.0, 0.0, 0.0, 1.0, 0.0, 1.0, 1.0, 0.0, 1.0, 0.0, 0.0, 1.0, 0.0, 1.0, 1.0, 0.0, 1.0, 0.0, 0.0, 1.0, 0.0, 1.0, 1.0, 0.0, 1.0, 0.0, 0.0, 1.0, 0.0, 1.0, 1.0, 0.0, 1.0, 0.0, 0.0, 1.0, 0.0, 1.0, 1.0, 0.0, 1.0, 0.0, 0.0, 1.0, 0.0, 1.0, 1.0, 0.0, 1.0, 0.0, 0.0, 1.0, 0.0, 1.0, 1.0, 0.0, 1.0, 0.0, 0.0, 1.0, 0.0, 1.0, 1.0, 0.0, 1.0, 0.0, 0.0, 1.0, 0.0, 1.0, 1.0, 0.0, 1.0, 0.0, 0.0, 1.0, 0.0, 1.0, 1.0, 0.0, 1.0, 0.0, 0.0, 1.0, 0.0, 1.0, 1.0, 0.0, 1.0, 0.0, 0.0, 1.0, 0.0, 1.0, 1.0, 0.0, 1.0, 0.0, 0.0, 1.0, 0.0, 1.0, 1.0, 0.0, 1.0, 0.0, 0.0, 1.0, 0.0, 1.0, 1.0, 0.0, 1.0, 0.0, 0.0, 1.0, 0.0, 1.0, 1.0, 0.0, 1.0, 0.0, 0.0, 1.0, 0.0, 1.0, 1.0, 0.0, 1.0, 0.0, 0.0, 1.0, 0.0, 1.0, 1.0, 0.0, 1.0, 0.0, 0.0, 1.0, 0.0, 1.0, 1.0, 0.0, 1.0, 0.0, 0.0, 1.0, 0.0, 1.0, 1.0, 0.0, 1.0, 0.0, 0.0, 1.0, 0.0, 1.0, 1.0, 0.0, 1.0, 0.0, 0.0, 1.0, 0.0, 1.0, 1.0, 0.0, 1.0, 0.0, 0.0, 1.0, 0.0, 1.0, 1.0, 0.0, 1.0, 0.0, 0.0, 1.0, 0.0, 1.0, 1.0, 0.0, 1.0, 0.0, 0.0, 1.0, 0.0, 1.0, 1.0, 0.0, 1.0, 0.0, 0.0, 1.0, 0.0, 1.0, 1.0, 0.0, 1.0, 0.0, 0.0, 1.0, 0.0, 1.0, 1.0, 0.0, 1.0, 0.0, 0.0, 1.0, 0.0, 1.0, 1.0, 0.0, 1.0, 0.0, 0.0, 1.0, 0.0, 1.0, 1.0, 0.0, 1.0, 0.0, 0.0, 1.0, 0.0, 1.0, 1.0, 0.0, 1.0, 0.0, 0.0, 1.0, 0.0, 1.0, 1.0, 0.0, 1.0, 0.0, 0.0, 1.0, 0.0, 1.0, 1.0, 0.0, 1.0, 0.0, 0.0, 1.0, 0.0, 1.0, 1.0, 0.0, 1.0, 0.0, 0.0, 1.0, 0.0, 1.0, 1.0, 0.0, 1.0, 0.0, 0.0, 1.0, 0.0, 1.0, 1.0, 0.0, 1.0, 0.0, 0.0, 1.0, 0.0, 1.0, 1.0, 0.0, 1.0, 0.0, 0.0, 1.0, 0.0, 1.0, 1.0, 0.0, 1.0, 0.0, 0.0, 1.0, 0.0, 1.0, 1.0, 0.0, 1.0, 0.0, 0.0, 1.0, 0.0, 1.0, 1.0, 0.0, 1.0, 0.0, 0.0, 1.0, 0.0, 1.0, 1.0, 0.0, 1.0, 0.0, 0.0, 1.0, 0.0, 1.0, 1.0, 0.0, 1.0, 0.0, 0.0, 1.0, 0.0, 1.0, 1.0, 0.0, 1.0, 0.0, 0.0, 1.0, 0.0, 1.0, 1.0, 0.0, 1.0, 0.0, 0.0, 1.0, 0.0, 1.0, 1.0, 0.0, 1.0, 0.0, 0.0, 1.0, 0.0, 1.0, 1.0, 0.0, 1.0, 0.0, 0.0, 1.0, 0.0, 1.0, 1.0, 0.0, 1.0, 0.0, 0.0, 1.0, 0.0, 1.0, 1.0, 0.0, 1.0, 0.0, 0.0, 1.0, 0.0, 1.0, 1.0, 0.0, 1.0, 0.0, 0.0, 1.0, 0.0, 1.0, 1.0, 0.0, 1.0, 0.0, 0.0, 1.0, 0.0, 1.0, 1.0, 0.0, 1.0, 0.0, 0.0, 1.0, 0.0, 1.0, 1.0, 0.0, 1.0, 0.0, 0.0, 1.0, 0.0, 1.0, 1.0, 0.0, 1.0, 0.0, 0.0, 1.0, 0.0, 1.0, 1.0, 0.0, 1.0, 0.0, 0.0, 1.0, 0.0, 1.0, 1.0, 0.0, 1.0, 0.0, 0.0, 1.0, 0.0, 1.0, 1.0, 0.0, 1.0, 0.0, 0.0, 1.0, 0.0, 1.0, 1.0, 0.0, 1.0, 0.0, 0.0, 1.0, 0.0, 1.0, 1.0, 0.0, 1.0, 0.0, 0.0, 1.0, 0.0, 1.0, 1.0, 0.0, 1.0, 0.0, 0.0, 1.0, 0.0, 1.0, 1.0, 0.0, 1.0, 0.0, 0.0, 1.0, 0.0, 1.0, 1.0, 0.0, 1.0, 0.0, 0.0, 1.0, 0.0, 1.0, 1.0, 0.0, 1.0, 0.0, 0.0, 1.0, 0.0, 1.0, 1.0, 0.0, 1.0, 0.0, 0.0, 1.0, 0.0, 1.0, 1.0, 0.0, 1.0, 0.0, 0.0, 1.0, 0.0, 1.0, 1.0, 0.0, 1.0, 0.0, 0.0, 1.0, 0.0, 1.0, 1.0, 0.0, 1.0, 0.0, 0.0, 1.0, 0.0, 1.0, 1.0, 0.0, 1.0, 0.0, 0.0, 1.0, 0.0, 1.0, 1.0, 0.0, 1.0, 0.0, 0.0, 1.0, 0.0, 1.0, 1.0, 0.0, 1.0, 0.0, 0.0, 1.0, 0.0, 1.0, 1.0, 0.0, 1.0, 0.0, 0.0, 1.0, 0.0, 1.0, 1.0, 0.0, 1.0, 0.0, 0.0, 1.0, 0.0, 1.0, 1.0, 0.0, 1.0, 0.0, 0.0, 1.0, 0.0, 1.0, 1.0, 0.0, 1.0, 0.0, 0.0, 1.0, 0.0, 1.0, 1.0, 0.0, 1.0, 0.0, 0.0, 1.0, 0.0, 1.0, 1.0, 0.0, 1.0, 0.0, 0.0, 1.0, 0.0, 1.0, 1.0, 0.0, 1.0, 0.0, 0.0, 1.0, 0.0, 1.0, 1.0, 0.0, 1.0, 0.0, 0.0, 1.0, 0.0, 1.0, 1.0, 0.0, 1.0, 0.0, 0.0, 1.0, 0.0, 1.0, 1.0, 0.0, 1.0, 0.0, 0.0, 1.0, 0.0, 1.0, 1.0, 0.0, 1.0, 0.0, 0.0, 1.0, 0.0, 1.0, 1.0, 0.0, 1.0, 0.0, 0.0, 1.0, 0.0, 1.0, 1.0, 0.0, 1.0, 0.0, 0.0, 1.0, 0.0, 1.0, 1.0, 0.0, 1.0, 0.0, 0.0, 1.0, 0.0, 1.0, 1.0, 0.0, 1.0, 0.0, 0.0, 1.0, 0.0, 1.0, 1.0, 0.0, 1.0, 0.0, 0.0, 1.0, 0.0, 1.0, 1.0, 0.0, 1.0, 0.0, 0.0, 1.0, 0.0, 1.0, 1.0, 0.0, 1.0, 0.0, 0.0, 1.0, 0.0, 1.0, 1.0, 0.0, 1.0, 0.0, 0.0, 1.0, 0.0, 1.0, 1.0, 0.0, 1.0, 0.0, 0.0, 1.0, 0.0, 1.0, 1.0, 0.0, 1.0, 0.0, 0.0, 1.0, 0.0, 1.0, 1.0, 0.0, 1.0, 0.0, 0.0, 1.0, 0.0, 1.0, 1.0, 0.0, 1.0, 0.0, 0.0, 1.0, 0.0, 1.0, 1.0, 0.0, 1.0, 0.0, 0.0, 1.0, 0.0, 1.0, 1.0, 0.0, 1.0, 0.0, 0.0, 1.0, 0.0, 1.0, 1.0, 0.0, 1.0, 0.0, 0.0, 1.0, 0.0, 1.0, 1.0, 0.0, 1.0, 0.0, 0.0, 1.0, 0.0, 1.0, 1.0, 0.0, 1.0, 0.0, 0.0, 1.0, 0.0, 1.0, 1.0, 0.0, 1.0, 0.0, 0.0, 1.0, 0.0, 1.0, 1.0, 0.0, 1.0, 0.0, 0.0, 1.0, 0.0, 1.0, 1.0, 0.0, 1.0, 0.0, 0.0, 1.0, 0.0, 1.0, 1.0, 0.0, 1.0, 0.0, 0.0, 1.0, 0.0, 1.0, 1.0, 0.0, 1.0, 0.0, 0.0, 1.0, 0.0, 1.0, 1.0, 0.0, 1.0, 0.0, 0.0, 1.0, 0.0, 1.0, 1.0, 0.0, 1.0, 0.0, 0.0, 1.0, 0.0, 1.0, 1.0, 0.0, 1.0, 0.0, 0.0, 1.0, 0.0, 1.0, 1.0, 0.0, 1.0, 0.0, 0.0, 1.0, 0.0, 1.0, 1.0, 0.0, 1.0, 0.0, 0.0, 1.0, 0.0, 1.0, 1.0, 0.0, 1.0, 0.0, 0.0, 1.0, 0.0, 1.0, 1.0, 0.0, 1.0, 0.0, 0.0, 1.0, 0.0, 1.0, 1.0, 0.0, 1.0, 0.0, 0.0, 1.0, 0.0, 1.0, 1.0, 0.0, 1.0, 0.0, 0.0, 1.0, 0.0, 1.0, 1.0, 0.0, 1.0, 0.0, 0.0, 1.0, 0.0, 1.0, 1.0, 0.0, 1.0, 0.0, 0.0, 1.0, 0.0, 1.0, 1.0, 0.0, 1.0, 0.0, 0.0, 1.0, 0.0, 1.0, 1.0, 0.0, 1.0, 0.0, 0.0, 1.0, 0.0, 1.0, 1.0, 0.0, 1.0, 0.0, 0.0, 1.0, 0.0, 1.0, 1.0, 0.0, 1.0, 0.0, 0.0, 1.0, 0.0, 1.0, 1.0, 0.0, 1.0, 0.0, 0.0, 1.0, 0.0, 1.0, 1.0, 0.0, 1.0, 0.0, 0.0, 1.0, 0.0, 1.0, 1.0, 0.0, 1.0, 0.0, 0.0, 1.0, 0.0, 1.0, 1.0, 0.0, 1.0, 0.0, 0.0, 1.0, 0.0, 1.0, 1.0, 0.0, 1.0, 0.0, 0.0, 1.0, 0.0, 1.0, 1.0, 0.0, 1.0, 0.0, 0.0, 1.0, 0.0, 1.0, 1.0, 0.0, 1.0, 0.0, 0.0, 1.0, 0.0, 1.0, 1.0, 0.0, 1.0, 0.0, 0.0, 1.0, 0.0, 1.0, 1.0, 0.0, 1.0, 0.0, 0.0, 1.0, 0.0, 1.0, 1.0, 0.0, 1.0, 0.0, 0.0, 1.0, 0.0, 1.0, 1.0, 0.0, 1.0, 0.0, 0.0, 1.0, 0.0, 1.0, 1.0, 0.0, 1.0, 0.0, 0.0, 1.0, 0.0, 1.0, 1.0, 0.0, 1.0, 0.0, 0.0, 1.0, 0.0, 1.0, 1.0, 0.0, 1.0, 0.0, 0.0, 1.0, 0.0, 1.0, 1.0, 0.0, 1.0, 0.0, 0.0, 1.0, 0.0, 1.0, 1.0, 0.0, 1.0, 0.0, 0.0, 1.0, 0.0, 1.0, 1.0, 0.0, 1.0, 0.0, 0.0, 1.0, 0.0, 1.0, 1.0, 0.0, 1.0, 0.0, 0.0, 1.0, 0.0, 1.0, 1.0, 0.0, 1.0, 0.0, 0.0, 1.0, 0.0, 1.0, 1.0, 0.0, 1.0, 0.0, 0.0, 1.0, 0.0, 1.0, 1.0, 0.0, 1.0, 0.0, 0.0, 1.0, 0.0, 1.0, 1.0, 0.0, 1.0, 0.0, 0.0, 1.0, 0.0, 1.0, 1.0, 0.0, 1.0, 0.0, 0.0, 1.0, 0.0, 1.0, 1.0, 0.0, 1.0, 0.0, 0.0, 1.0, 0.0, 1.0, 1.0, 0.0, 1.0, 0.0, 0.0, 1.0, 0.0, 1.0, 1.0, 0.0, 1.0, 0.0, 0.0, 1.0, 0.0, 1.0, 1.0, 0.0, 1.0, 0.0, 0.0, 1.0, 0.0, 1.0, 1.0, 0.0, 1.0, 0.0, 0.0, 1.0, 0.0, 1.0, 1.0, 0.0, 1.0, 0.0, 0.0, 1.0, 0.0, 1.0, 1.0, 0.0, 1.0, 0.0, 0.0, 1.0, 0.0, 1.0, 1.0, 0.0, 1.0, 0.0, 0.0, 1.0, 0.0, 1.0, 1.0, 0.0, 1.0, 0.0, 0.0, 1.0, 0.0, 1.0, 1.0, 0.0, 1.0, 0.0, 0.0, 1.0, 0.0, 1.0, 1.0, 0.0, 1.0, 0.0, 0.0, 1.0, 0.0, 1.0, 1.0, 0.0, 1.0, 0.0, 0.0, 1.0, 0.0, 1.0, 1.0, 0.0, 1.0, 0.0, 0.0, 1.0, 0.0, 1.0, 1.0, 0.0, 1.0, 0.0, 0.0, 1.0, 0.0, 1.0, 1.0, 0.0, 1.0, 0.0, 0.0, 1.0, 0.0, 1.0, 1.0, 0.0, 1.0])
me_mesh.materials.append(mat_material_002)
me_mesh.use_remesh_preserve_volume = False
me_mesh.use_remesh_preserve_attributes = False
me_mesh.use_mirror_vertex_groups = False
me_mesh.update()
me_plane_008 = bpy.data.meshes.new('Plane.008')
me_plane_008.from_pydata([(-0.426, 0.426, -3.421e-17), (0.426, 0.426, -3.421e-17), (-0.426, -0.426, 3.421e-17), (0.426, -0.426, 3.421e-17), (0.338, -0.8179, -6.427e-15), (-0.338, -0.8179, -6.427e-15), (0.8179, 0.338, 2.617e-15), (0.8179, -0.338, -2.617e-15), (0.338, 0.8179, 6.427e-15), (-0.338, 0.8179, 6.427e-15), (-0.8179, -0.338, -2.617e-15), (-0.8179, 0.338, 2.617e-15), (-0.463, 1.937e-07, -2.482e-24), (1.192e-07, 0.463, -1.711e-17), (0.463, 5.215e-08, 2.482e-24), (0.0, -0.463, 1.711e-17), (0.6269, 0.6269, 4.878e-15), (0.6269, -0.6269, -4.878e-15), (-0.6269, -0.6269, -4.878e-15), (-0.6269, 0.6269, 4.878e-15), (-5.497e-08, -0.8889, -7.024e-15), (0.8889, -9.02e-09, -1.113e-21), (1.667e-07, 0.8889, 7.024e-15), (-0.8889, 2.556e-07, 9.782e-22), (5.96e-08, 1.192e-07, 0.0)], [], [(0, 13, 22, 9), (0, 9, 19, 11), (0, 11, 23, 12), (0, 12, 24, 13), (1, 6, 16, 8), (1, 8, 22, 13), (1, 13, 24, 14), (1, 14, 21, 6), (2, 15, 24, 12), (2, 12, 23, 10), (2, 10, 18, 5), (2, 5, 20, 15), (3, 7, 21, 14), (3, 14, 24, 15), (3, 15, 20, 4), (3, 4, 17, 7)])
_uv = me_plane_008.uv_layers.new(name='UVTex')
_uv.uv.foreach_set('vector', [0.0007868, 0.0007867, 0.5, -0.04254, 0.5, -0.5851, 0.08744, -0.4984, 0.0007868, 0.0007867, 0.08744, -0.4984, -0.2653, -0.2653, -0.4984, 0.08744, 0.0007868, 0.0007867, -0.4984, 0.08744, -0.5851, 0.5, -0.04254, 0.5, 0.0007868, 0.0007867, -0.04254, 0.5, 0.5, 0.5, 0.5, -0.04254, 0.9992, 0.0007867, 1.498, 0.08744, 1.265, -0.2653, 0.9126, -0.4984, 0.9992, 0.0007867, 0.9126, -0.4984, 0.5, -0.5851, 0.5, -0.04254, 0.9992, 0.0007867, 0.5, -0.04254, 0.5, 0.5, 1.043, 0.5, 0.9992, 0.0007867, 1.043, 0.5, 1.585, 0.5, 1.498, 0.08744, 0.0007867, 0.9992, 0.5, 1.043, 0.5, 0.5, -0.04254, 0.5, 0.0007867, 0.9992, -0.04254, 0.5, -0.5851, 0.5, -0.4984, 0.9126, 0.0007867, 0.9992, -0.4984, 0.9126, -0.2653, 1.265, 0.08744, 1.498, 0.0007867, 0.9992, 0.08744, 1.498, 0.5, 1.585, 0.5, 1.043, 0.9992, 0.9992, 1.498, 0.9126, 1.585, 0.5, 1.043, 0.5, 0.9992, 0.9992, 1.043, 0.5, 0.5, 0.5, 0.5, 1.043, 0.9992, 0.9992, 0.5, 1.043, 0.5, 1.585, 0.9126, 1.498, 0.9992, 0.9992, 0.9126, 1.498, 1.265, 1.265, 1.498, 0.9126])
me_plane_008.materials.append(mat_material_001)
me_plane_008.use_remesh_preserve_volume = False
me_plane_008.use_remesh_preserve_attributes = False
me_plane_008.use_mirror_vertex_groups = False
me_plane_008.update()

# ---- objects
ob_lamp_002 = bpy.data.objects.new('Lamp.002', light_spot_002)
ob_cylinder_001 = bpy.data.objects.new('Cylinder.001', me_cylinder_003)
ob_plane_006 = bpy.data.objects.new('Plane.006', me_plane_006)
ob_curvecircle = bpy.data.objects.new('CurveCircle', me_mesh)
ob_lamp = bpy.data.objects.new('Lamp', light_spot)
ob_camera = bpy.data.objects.new('Camera', cam_camera)
ob_plane_008 = bpy.data.objects.new('Plane.008', me_plane_008)

# ---- transforms, parenting, visibility, modifiers, constraints
ob_lamp_002.location = (17.98, 6.374, 37.64)
ob_lamp_002.rotation_euler = (0.6503, 0.05522, 1.866)
ob_lamp_002.lock_rotations_4d = False
ob_lamp_002.empty_display_type = 'ARROWS'
ob_lamp_002.color = (0.0, 0.0, 0.0, 0.0)
ob_lamp_002.lineart.crease_threshold = 0.0
ob_cylinder_001.location = (-0.1959, 0.0, 0.8238)
ob_cylinder_001.rotation_euler = (-0.0, 1.571, 0.0)
ob_cylinder_001.scale = (-0.2981, -0.2981, 3.383)
ob_cylinder_001.lock_rotations_4d = False
ob_cylinder_001.empty_display_type = 'ARROWS'
ob_cylinder_001.lineart.crease_threshold = 0.0
ob_plane_006.location = (-0.8238, 0.0, 0.8238)
ob_plane_006.rotation_euler = (-0.2754, 1.525, 0.0)
ob_plane_006.scale = (1.778, 1.778, 1.778)
ob_plane_006.lock_rotations_4d = False
ob_plane_006.empty_display_type = 'ARROWS'
ob_plane_006.lineart.crease_threshold = 0.0
ob_curvecircle.location = (-0.8238, 0.0, 0.8238)
ob_curvecircle.rotation_euler = (-0.0, 1.571, 0.0)
ob_curvecircle.scale = (4.739, 4.739, 3.134)
ob_curvecircle.lock_rotations_4d = False
ob_curvecircle.empty_display_type = 'ARROWS'
ob_curvecircle.lineart.crease_threshold = 0.0
ob_lamp.location = (9.139, 1.005, 5.904)
ob_lamp.rotation_euler = (0.6503, 0.05522, 1.866)
ob_lamp.lock_rotations_4d = False
ob_lamp.empty_display_type = 'ARROWS'
ob_lamp.color = (0.0, 0.0, 0.0, 0.0)
ob_lamp.lineart.crease_threshold = 0.0
ob_camera.location = (7.481, -6.508, 5.344)
ob_camera.rotation_euler = (1.109, 0.01082, 0.8149)
ob_camera.lock_rotations_4d = False
ob_camera.empty_display_type = 'ARROWS'
ob_camera.color = (0.0, 0.0, 0.0, 0.0)
ob_camera.display_type = 'WIRE'
ob_camera.lineart.crease_threshold = 0.0
ob_plane_008.location = (1.843, 0.0, 0.8238)
ob_plane_008.rotation_euler = (12.57, 1.571, 0.0)
ob_plane_008.scale = (5.228, 5.228, 5.228)
ob_plane_008.lock_rotations_4d = False
ob_plane_008.empty_display_type = 'ARROWS'
ob_plane_008.lineart.crease_threshold = 0.0

# ---- collection membership
col_collection_1.objects.link(ob_lamp_002)
col_collection_1.objects.link(ob_cylinder_001)
col_collection_1.objects.link(ob_plane_006)
col_collection_1.objects.link(ob_curvecircle)
col_collection_1.objects.link(ob_lamp)
col_collection_1.objects.link(ob_camera)
col_collection_1.objects.link(ob_plane_008)

# ---- scene / render settings (as saved in the file)
scene.camera = ob_camera
scene.frame_start = 1; scene.frame_end = 250; scene.frame_set(1)
scene.render.engine = 'BLENDER_EEVEE_NEXT'
scene.render.image_settings.file_format = 'JPEG'
scene.render.image_settings.color_mode = 'RGB'
scene.render.image_settings.compression = 90
scene.render.resolution_x = 800
scene.render.resolution_y = 600
scene.render.pixel_aspect_x = 100.0
scene.render.pixel_aspect_y = 100.0
scene.render.fps = 25
scene.render.dither_intensity = 0.0
scene.render.use_compositing = False
scene.render.use_sequencer = False
scene.render.bake_margin = 2
scene.render.bake_bias = 0.0
scene.render.use_stamp_time = False
scene.render.use_stamp_date = False
scene.render.use_stamp_frame = False
scene.render.use_stamp_camera = False
scene.render.use_stamp_scene = False
scene.render.use_stamp_filename = False
scene.render.use_stamp_render_time = False
scene.render.stamp_font_size = 0
scene.cycles.use_denoising = False
scene.cycles.samples = 10
scene.cycles.sampling_pattern = 'TABULATED_SOBOL'
scene.cycles.light_sampling_threshold = 0.0
scene.cycles.use_adaptive_sampling = False
scene.cycles.use_light_tree = False
scene.cycles.blur_glossy = 0.0
scene.cycles.volume_bounces = 1
scene.cycles.pixel_filter_type = 'GAUSSIAN'
scene.cycles.sample_clamp_indirect = 0.0
scene.view_settings.view_transform = 'Raw'
bpy.context.view_layer.update()
